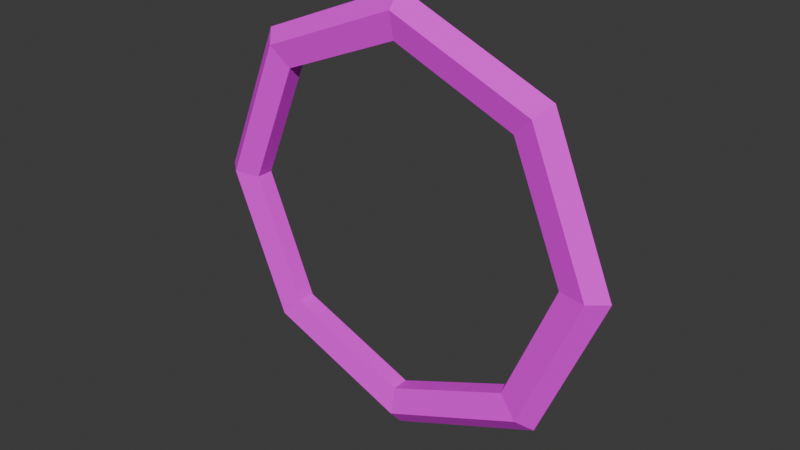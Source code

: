 # Source: ring_0.0.1_.blend  (saved by Blender 4.2.67; exported with 4.5.12 LTS)
import bpy
from mathutils import Matrix  # noqa: F401  (used for matrix-valued properties, if any)

bpy.ops.wm.read_factory_settings(use_empty=True)
scene = bpy.context.scene
scene.name = 'Scene'

# ---- collections
col_collection = bpy.data.collections.new('Collection'); scene.collection.children.link(col_collection)

# ---- images (referenced by path relative to the original .blend; pixels are not part of the script)
import os
ASSET_DIR = os.environ.get("B2B_ASSET_DIR", "")  # directory of the original .blend (textures are referenced by path, not embedded)
HERE = os.path.dirname(os.path.abspath(__file__))  # packed textures are extracted next to this script under _unpacked/

def load_image(name, relpath, width, height, colorspace="sRGB"):
    """Load a texture the original file referenced (path relative to the .blend, or extracted next to this script)."""
    p = next((c for c in (os.path.join(HERE, relpath), os.path.join(ASSET_DIR, relpath)) if relpath and os.path.exists(c)), "")
    if p:
        img = bpy.data.images.load(p, check_existing=True)
        img.name = name
    else:  # same state as the original file: an image datablock whose file is absent (Cycles renders it pink)
        img = bpy.data.images.new(name, width, height)
        img.source = "FILE"
        img.filepath = "//" + (relpath or name)
    img.colorspace_settings.name = colorspace
    return img
img_paletacolor_002_png = load_image('paletaColor_002.png', 'paletaColor_002.png', 1024, 1024, 'sRGB')

# ---- materials (node trees are filled in below, after node groups)
mat_material = bpy.data.materials.new('Material')
mat_material.alpha_threshold = 0.0
mat_material.roughness = 0.5
mat_material.line_color = (0.0, 0.0, 0.0, 1.0)

# ---- material node trees
mat_material.use_nodes = True; mat_material.node_tree.nodes.clear()
_N = mat_material.node_tree.nodes; _L = mat_material.node_tree.links
n0 = _N.new('ShaderNodeOutputMaterial'); n0.name = 'Material Output'; n0.location = (300, 300)
n1 = _N.new('ShaderNodeBsdfPrincipled'); n1.name = 'Principled BSDF'; n1.location = (10, 300)
n1.inputs[2].default_value = 1.0
n1.inputs[3].default_value = 1.45
n2 = _N.new('ShaderNodeTexImage'); n2.name = 'Image Texture'; n2.location = (-312, 236)
n2.image = img_paletacolor_002_png
_L.new(n1.outputs[0], n0.inputs[0])
_L.new(n2.outputs[0], n1.inputs[0])
n0.is_active_output = True

# ---- world
world_world = bpy.data.worlds.new('World'); scene.world = world_world
world_world.use_nodes = True; world_world.node_tree.nodes.clear()
_N = world_world.node_tree.nodes; _L = world_world.node_tree.links
n0 = _N.new('ShaderNodeOutputWorld'); n0.name = 'World Output'; n0.location = (300, 300)
n1 = _N.new('ShaderNodeBackground'); n1.name = 'Background'; n1.location = (10, 300)
n1.inputs[0].default_value = (0.05088, 0.05088, 0.05088, 1.0)
_L.new(n1.outputs[0], n0.inputs[0])
n0.is_active_output = True
world_world.color = (0.05088, 0.05088, 0.05088)
world_world.sun_shadow_jitter_overblur = 0.0

# ---- meshes
me_torus = bpy.data.meshes.new('Torus')
me_torus.from_pydata([(2.25, 0.0, 0.0), (2.077, 0.0, 0.2378), (1.798, 0.0, 0.1469), (1.798, 0.0, -0.1469), (2.077, 0.0, -0.2378), (1.591, 1.591, 0.0), (1.469, 1.469, 0.2378), (1.271, 1.271, 0.1469), (1.271, 1.271, -0.1469), (1.469, 1.469, -0.2378), (1.699e-07, 2.25, 0.0), (1.568e-07, 2.077, 0.2378), (1.357e-07, 1.798, 0.1469), (1.357e-07, 1.798, -0.1469), (1.568e-07, 2.077, -0.2378), (-1.591, 1.591, 0.0), (-1.469, 1.469, 0.2378), (-1.271, 1.271, 0.1469), (-1.271, 1.271, -0.1469), (-1.469, 1.469, -0.2378), (-2.25, 1.967e-07, 0.0), (-2.077, 1.816e-07, 0.2378), (-1.798, 1.572e-07, 0.1469), (-1.798, 1.572e-07, -0.1469), (-2.077, 1.816e-07, -0.2378), (-1.591, -1.591, 0.0), (-1.469, -1.469, 0.2378), (-1.271, -1.271, 0.1469), (-1.271, -1.271, -0.1469), (-1.469, -1.469, -0.2378), (1.699e-07, -2.25, 0.0), (1.568e-07, -2.077, 0.2378), (1.357e-07, -1.798, 0.1469), (1.357e-07, -1.798, -0.1469), (1.568e-07, -2.077, -0.2378), (1.591, -1.591, 0.0), (1.469, -1.469, 0.2378), (1.271, -1.271, 0.1469), (1.271, -1.271, -0.1469), (1.469, -1.469, -0.2378), (-1.388, -1.388, 0.2006), (-1.318, -1.318, 0.1684), (1.483e-07, -1.965, 0.2013), (1.372e-07, -1.818, 0.1534), (1.087, -1.463, 0.1847), (0.6075, -1.595, 0.1629), (0.1735, -1.775, 0.1629), (0.1081, -1.967, 0.2164), (1.076, -1.555, 0.213), (1.327, -1.416, 0.2015), (1.234, -1.343, 0.1653), (-1.448, -1.256, 0.2024), (-1.607, -0.6264, 0.1694), (-1.738, -0.6468, 0.2144), (-1.468, -1.345, 0.2208), (-0.1416, -1.847, 0.182), (-0.4352, -1.732, 0.1843), (-1.002, -1.45, 0.1689), (-0.1905, -1.948, 0.2215), (-1.42, 1.42, 0.2155), (-1.32, 1.32, 0.1696), (-1.283, 1.398, 0.1899), (-0.05543, 1.85, 0.1715), (-0.2944, 1.921, 0.2266), (-1.389, 1.478, 0.2301), (-1.721, 0.6357, 0.2076), (-1.495, 0.883, 0.1675), (-1.736, 0.7065, 0.222), (1.946, 0.0, 0.1951), (1.83, 0.0, 0.1575), (1.857, -0.3356, 0.2113), (1.662, -0.5399, 0.1756), (1.792, -0.1843, 0.17), (1.591, 1.037, 0.2192), (1.97, 0.1049, 0.2171), (1.848, 0.09583, 0.1762), (1.385, 1.179, 0.1716)], [], [(0, 5, 6, 1), (1, 6, 7, 2, 69, 75, 76, 73, 74, 68), (2, 7, 8, 3), (3, 8, 9, 4), (4, 9, 5, 0), (5, 10, 11, 6), (6, 11, 12, 7), (7, 12, 13, 8), (8, 13, 14, 9), (9, 14, 10, 5), (10, 15, 16, 11), (11, 16, 59, 64, 63, 62, 61, 60, 17, 12), (12, 17, 18, 13), (13, 18, 19, 14), (14, 19, 15, 10), (15, 20, 21, 16), (16, 21, 22, 17, 60, 66, 65, 67, 59), (17, 22, 23, 18), (18, 23, 24, 19), (19, 24, 20, 15), (20, 25, 26, 21), (21, 26, 40, 54, 53, 52, 51, 41, 27, 22), (22, 27, 28, 23), (23, 28, 29, 24), (24, 29, 25, 20), (25, 30, 31, 26), (26, 31, 42, 58, 40), (27, 32, 33, 28), (28, 33, 34, 29), (29, 34, 30, 25), (30, 35, 36, 31), (31, 36, 37, 32, 43, 46, 45, 44, 50, 49, 48, 47, 42), (32, 37, 38, 33), (33, 38, 39, 34), (34, 39, 35, 30), (35, 0, 1, 36), (36, 1, 68, 70, 71, 72, 69, 2, 37), (37, 2, 3, 38), (38, 3, 4, 39), (39, 4, 0, 35), (42, 47, 48, 49, 50, 44, 45, 46, 43), (41, 51, 52, 53, 54, 40), (40, 58, 42, 43, 55, 56, 57, 41), (41, 57, 56, 55, 43, 32, 27), (60, 61, 62, 63, 64, 59), (59, 67, 65, 66, 60), (69, 72, 71, 70, 68), (68, 74, 73, 76, 75, 69)])
_uv = me_torus.uv_layers.new(name='UVMap')
_uv.uv.foreach_set('vector', [0.031, 0.5, 0.031, 0.5, 0.031, 0.5, 0.031, 0.5, 0.06235, 0.5, 0.06235, 0.5, 0.06235, 0.5, 0.06235, 0.5, 0.06235, 0.5, 0.06235, 0.5, 0.06235, 0.5, 0.06235, 0.5, 0.06235, 0.5, 0.06235, 0.5, 0.031, 0.5, 0.031, 0.5, 0.031, 0.5, 0.031, 0.5, 0.06235, 0.5, 0.06235, 0.5, 0.06235, 0.5, 0.06235, 0.5, 0.031, 0.5, 0.031, 0.5, 0.031, 0.5, 0.031, 0.5, 0.031, 0.5, 0.031, 0.5, 0.031, 0.5, 0.031, 0.5, 0.06235, 0.5, 0.06235, 0.5, 0.06235, 0.5, 0.06235, 0.5, 0.031, 0.5, 0.031, 0.5, 0.031, 0.5, 0.031, 0.5, 0.06235, 0.5, 0.06235, 0.5, 0.06235, 0.5, 0.06235, 0.5, 0.031, 0.5, 0.031, 0.5, 0.031, 0.5, 0.031, 0.5, 0.031, 0.5, 0.031, 0.5, 0.031, 0.5, 0.031, 0.5, 0.06235, 0.5, 0.06235, 0.5, 0.06235, 0.5, 0.06235, 0.5, 0.06235, 0.5, 0.06235, 0.5, 0.06235, 0.5, 0.06235, 0.5, 0.06235, 0.5, 0.06235, 0.5, 0.031, 0.5, 0.031, 0.5, 0.031, 0.5, 0.031, 0.5, 0.06235, 0.5, 0.06235, 0.5, 0.06235, 0.5, 0.06235, 0.5, 0.031, 0.5, 0.031, 0.5, 0.031, 0.5, 0.031, 0.5, 0.031, 0.5, 0.031, 0.5, 0.031, 0.5, 0.031, 0.5, 0.06235, 0.5, 0.06235, 0.5, 0.06235, 0.5, 0.06235, 0.5, 0.06235, 0.5, 0.06235, 0.5, 0.06235, 0.5, 0.06235, 0.5, 0.06235, 0.5, 0.031, 0.5, 0.031, 0.5, 0.031, 0.5, 0.031, 0.5, 0.06235, 0.5, 0.06235, 0.5, 0.06235, 0.5, 0.06235, 0.5, 0.031, 0.5, 0.031, 0.5, 0.031, 0.5, 0.031, 0.5, 0.031, 0.5, 0.031, 0.5, 0.031, 0.5, 0.031, 0.5, 0.06235, 0.5, 0.06235, 0.5, 0.06235, 0.5, 0.06235, 0.5, 0.06235, 0.5, 0.06235, 0.5, 0.06235, 0.5, 0.06235, 0.5, 0.06235, 0.5, 0.06235, 0.5, 0.031, 0.5, 0.031, 0.5, 0.031, 0.5, 0.031, 0.5, 0.06235, 0.5, 0.06235, 0.5, 0.06235, 0.5, 0.06235, 0.5, 0.031, 0.5, 0.031, 0.5, 0.031, 0.5, 0.031, 0.5, 0.031, 0.5, 0.031, 0.5, 0.031, 0.5, 0.031, 0.5, 0.06235, 0.5, 0.06235, 0.5, 0.06235, 0.5, 0.06235, 0.5, 0.06235, 0.5, 0.031, 0.5, 0.031, 0.5, 0.031, 0.5, 0.031, 0.5, 0.06235, 0.5, 0.06235, 0.5, 0.06235, 0.5, 0.06235, 0.5, 0.031, 0.5, 0.031, 0.5, 0.031, 0.5, 0.031, 0.5, 0.031, 0.5, 0.031, 0.5, 0.031, 0.5, 0.031, 0.5, 0.06235, 0.5, 0.06235, 0.5, 0.06235, 0.5, 0.06235, 0.5, 0.06235, 0.5, 0.06235, 0.5, 0.06235, 0.5, 0.06235, 0.5, 0.06235, 0.5, 0.06235, 0.5, 0.06235, 0.5, 0.06235, 0.5, 0.06235, 0.5, 0.031, 0.5, 0.031, 0.5, 0.031, 0.5, 0.031, 0.5, 0.06235, 0.5, 0.06235, 0.5, 0.06235, 0.5, 0.06235, 0.5, 0.031, 0.5, 0.031, 0.5, 0.031, 0.5, 0.031, 0.5, 0.031, 0.5, 0.031, 0.5, 0.031, 0.5, 0.031, 0.5, 0.06235, 0.5, 0.06235, 0.5, 0.06235, 0.5, 0.06235, 0.5, 0.06235, 0.5, 0.06235, 0.5, 0.06235, 0.5, 0.06235, 0.5, 0.06235, 0.5, 0.031, 0.5, 0.031, 0.5, 0.031, 0.5, 0.031, 0.5, 0.06235, 0.5, 0.06235, 0.5, 0.06235, 0.5, 0.06235, 0.5, 0.031, 0.5, 0.031, 0.5, 0.031, 0.5, 0.031, 0.5, 0.09654, 0.5, 0.09654, 0.5, 0.09654, 0.5, 0.09654, 0.5, 0.09654, 0.5, 0.09654, 0.5, 0.09654, 0.5, 0.09654, 0.5, 0.09654, 0.5, 0.09654, 0.5, 0.09654, 0.5, 0.09654, 0.5, 0.09654, 0.5, 0.09654, 0.5, 0.09654, 0.5, 0.09654, 0.5, 0.09654, 0.5, 0.09654, 0.5, 0.09654, 0.5, 0.09654, 0.5, 0.09654, 0.5, 0.09654, 0.5, 0.09654, 0.5, 0.06235, 0.5, 0.06235, 0.5, 0.06235, 0.5, 0.06235, 0.5, 0.06235, 0.5, 0.06235, 0.5, 0.06235, 0.5, 0.09652, 0.5, 0.09652, 0.5, 0.09652, 0.5, 0.09652, 0.5, 0.09652, 0.5, 0.09652, 0.5, 0.09652, 0.5, 0.09652, 0.5, 0.09652, 0.5, 0.09652, 0.5, 0.09652, 0.5, 0.09687, 0.5, 0.09687, 0.5, 0.09687, 0.5, 0.09687, 0.5, 0.09687, 0.5, 0.09687, 0.5, 0.09687, 0.5, 0.09687, 0.5, 0.09687, 0.5, 0.09687, 0.5, 0.09687, 0.5])
me_torus.materials.append(mat_material)
me_torus.update()

# ---- objects
ob_ring_001 = bpy.data.objects.new('Ring_001', me_torus)

# ---- transforms, parenting, visibility, modifiers, constraints
ob_ring_001.location = (0.0, 0.0, 0.0)
ob_ring_001.rotation_euler = (1.571, -0.0, 0.0)
ob_ring_001.scale = (1.0, 1.0, 0.6039)

# ---- collection membership
col_collection.objects.link(ob_ring_001)

# ---- scene / render settings (as saved in the file)
scene.frame_start = 1; scene.frame_end = 250; scene.frame_set(228)
scene.render.engine = 'BLENDER_EEVEE_NEXT'
bpy.context.view_layer.update()

# ---- added for rendering (the .blend has no active camera and no usable light): camera, sun
cam_auto = bpy.data.cameras.new('AutoCamera')
cam_auto.lens = 50.0
cam_auto.sensor_width = 36.0
cam_auto.clip_end = 1000.0
ob_auto_camera = bpy.data.objects.new('AutoCamera', cam_auto)
scene.collection.objects.link(ob_auto_camera)
ob_auto_camera.location = (5.89408, -7.0729, 4.71527)
ob_auto_camera.rotation_euler = (1.09748, -7.21219e-08, 0.694738)
scene.camera = ob_auto_camera
light_auto_sun = bpy.data.lights.new('AutoSun', 'SUN')
light_auto_sun.energy = 3.0
light_auto_sun.angle = 0.0523599
ob_auto_sun = bpy.data.objects.new('AutoSun', light_auto_sun)
scene.collection.objects.link(ob_auto_sun)
ob_auto_sun.rotation_euler = (0.872665, 0.174533, 0.523599)
bpy.context.view_layer.update()
